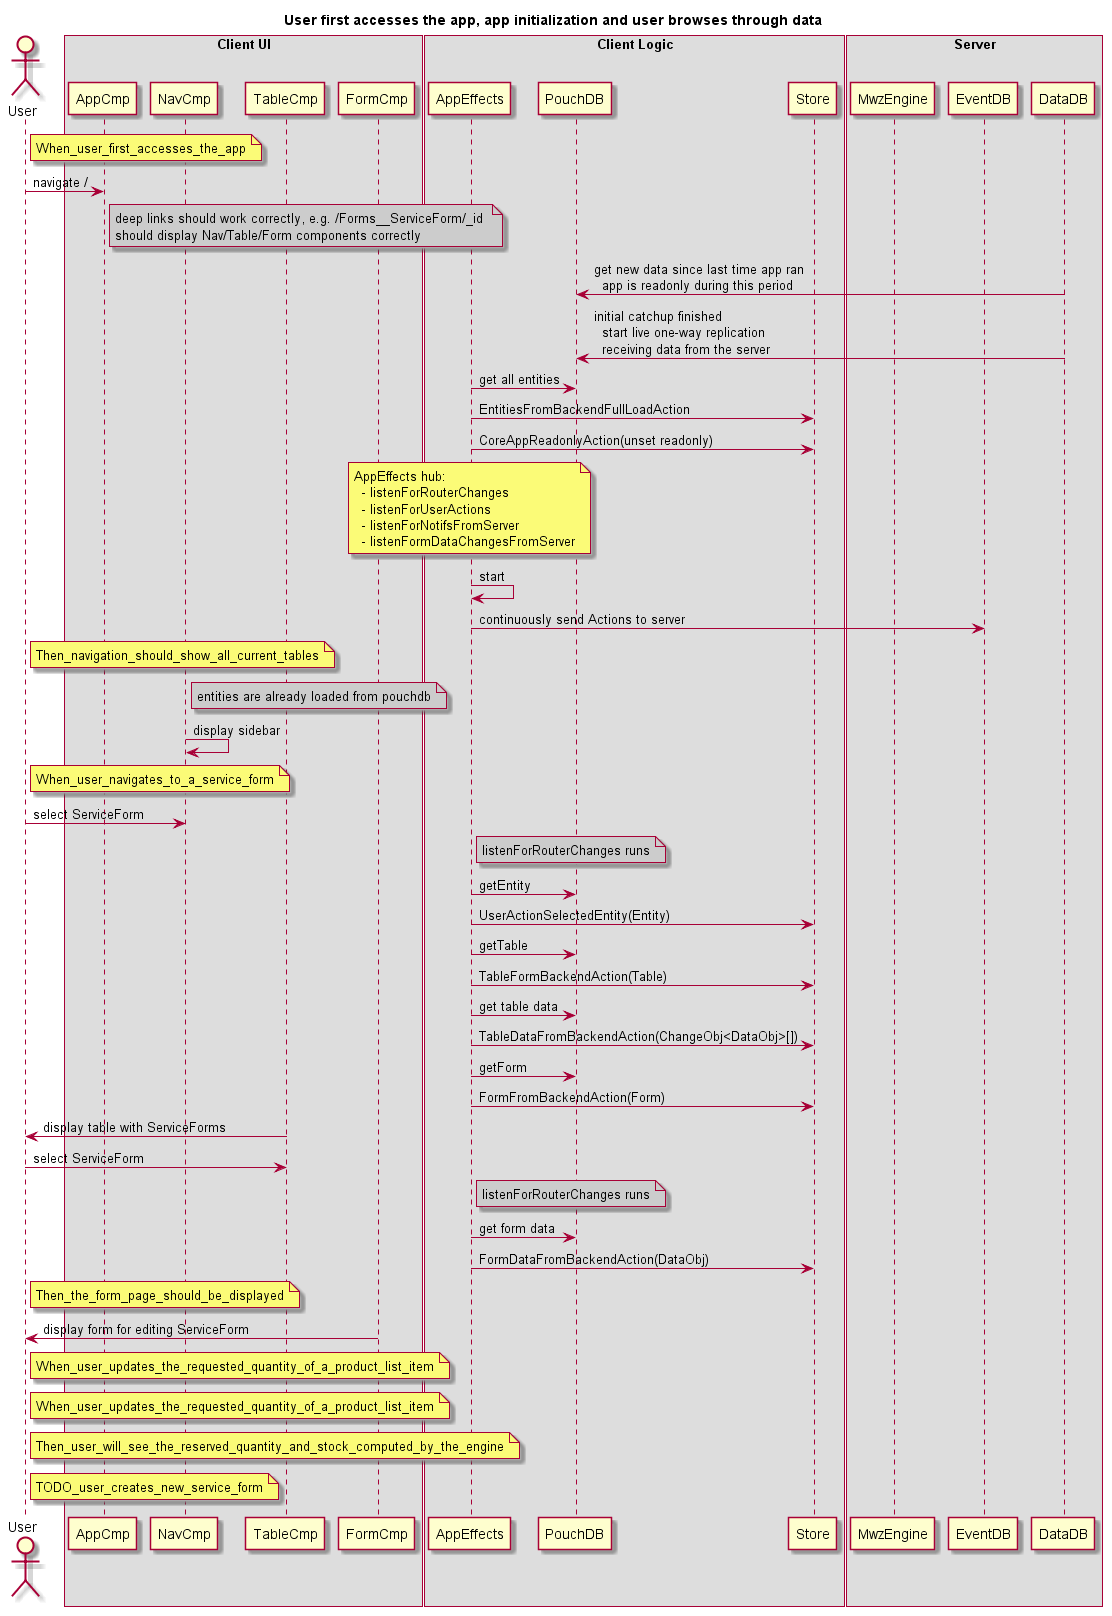

The diagram above was rendered by PlantUML. Its source (embedded in the PNG):
@startuml init_and_view_flows

title User first accesses the app, app initialization and user browses through data

actor User
box "Client UI"
    participant AppCmp
    participant NavCmp
    participant TableCmp
    participant FormCmp
end box
box "Client Logic"
    participant AppEffects
    participant PouchDB
    participant Store
end box
box "Server"
    participant MwzEngine
    participant EventDB
    participant DataDB
end box

note right of User: When_user_first_accesses_the_app
User -> AppCmp: navigate /
note right of AppCmp #CCCCCC
deep links should work correctly, e.g. /Forms__ServiceForm/_id 
should display Nav/Table/Form components correctly
end note

PouchDB <- DataDB: get new data since last time app ran\n  app is readonly during this period
PouchDB <- DataDB: initial catchup finished\n  start live one-way replication\n  receiving data from the server

AppEffects -> PouchDB: get all entities
AppEffects -> Store: EntitiesFromBackendFullLoadAction
AppEffects -> Store: CoreAppReadonlyAction(unset readonly)
note over AppEffects
AppEffects hub:
  - listenForRouterChanges
  - listenForUserActions
  - listenForNotifsFromServer
  - listenFormDataChangesFromServer
end note
AppEffects -> AppEffects: start
AppEffects -> EventDB: continuously send Actions to server

note right of User: Then_navigation_should_show_all_current_tables
note right of NavCmp #CCCCCC: entities are already loaded from pouchdb
NavCmp -> NavCmp: display sidebar

note right of User: When_user_navigates_to_a_service_form

User -> NavCmp: select ServiceForm
note right of AppEffects #CCCCCC: listenForRouterChanges runs
AppEffects -> PouchDB: getEntity
AppEffects -> Store: UserActionSelectedEntity(Entity)
AppEffects -> PouchDB: getTable
AppEffects -> Store: TableFormBackendAction(Table)
AppEffects -> PouchDB: get table data
AppEffects -> Store: TableDataFromBackendAction(ChangeObj<DataObj>[])
AppEffects -> PouchDB: getForm
AppEffects -> Store: FormFromBackendAction(Form)

User <- TableCmp: display table with ServiceForms
User -> TableCmp: select ServiceForm

note right of AppEffects #CCCCCC: listenForRouterChanges runs
AppEffects -> PouchDB: get form data
AppEffects -> Store: FormDataFromBackendAction(DataObj)

note right of User: Then_the_form_page_should_be_displayed
User <- FormCmp: display form for editing ServiceForm

note right of User: When_user_updates_the_requested_quantity_of_a_product_list_item
note right of User: When_user_updates_the_requested_quantity_of_a_product_list_item
note right of User: Then_user_will_see_the_reserved_quantity_and_stock_computed_by_the_engine
note right of User: TODO_user_creates_new_service_form

@enduml